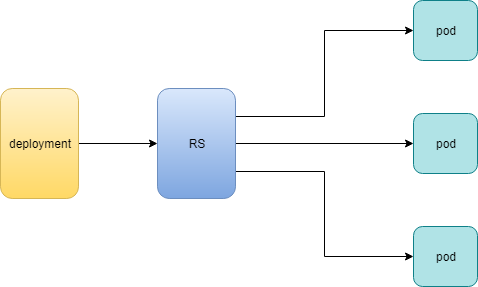

The diagram above was exported from draw.io. Its source (the exported page's mxGraphModel, read from the mxfile embedded in the PNG):
<mxGraphModel dx="1086" dy="808" grid="0" gridSize="10" guides="1" tooltips="1" connect="1" arrows="1" fold="1" page="1" pageScale="1" pageWidth="850" pageHeight="1100" math="0" shadow="0">
  <root>
    <mxCell id="0" />
    <mxCell id="1" parent="0" />
    <mxCell id="zhE29DqZS3xH0HB5s216-2" style="edgeStyle=orthogonalEdgeStyle;rounded=0;orthogonalLoop=1;jettySize=auto;html=1;exitX=1;exitY=0.25;exitDx=0;exitDy=0;entryX=0;entryY=0.5;entryDx=0;entryDy=0;" parent="1" source="3zTTtVtzhwUnWcP0esy1-2" target="3zTTtVtzhwUnWcP0esy1-4" edge="1">
      <mxGeometry relative="1" as="geometry" />
    </mxCell>
    <mxCell id="zhE29DqZS3xH0HB5s216-3" style="edgeStyle=orthogonalEdgeStyle;rounded=0;orthogonalLoop=1;jettySize=auto;html=1;exitX=1;exitY=0.5;exitDx=0;exitDy=0;entryX=0;entryY=0.5;entryDx=0;entryDy=0;" parent="1" source="3zTTtVtzhwUnWcP0esy1-2" target="3zTTtVtzhwUnWcP0esy1-5" edge="1">
      <mxGeometry relative="1" as="geometry" />
    </mxCell>
    <mxCell id="zhE29DqZS3xH0HB5s216-4" style="edgeStyle=orthogonalEdgeStyle;rounded=0;orthogonalLoop=1;jettySize=auto;html=1;exitX=1;exitY=0.75;exitDx=0;exitDy=0;entryX=0;entryY=0.5;entryDx=0;entryDy=0;" parent="1" source="3zTTtVtzhwUnWcP0esy1-2" target="zhE29DqZS3xH0HB5s216-1" edge="1">
      <mxGeometry relative="1" as="geometry" />
    </mxCell>
    <mxCell id="3zTTtVtzhwUnWcP0esy1-2" value="RS" style="rounded=1;whiteSpace=wrap;html=1;labelPosition=center;verticalLabelPosition=middle;align=center;verticalAlign=middle;fillColor=#dae8fc;strokeColor=#6c8ebf;gradientColor=#7ea6e0;" parent="1" vertex="1">
      <mxGeometry x="252" y="370" width="78" height="110" as="geometry" />
    </mxCell>
    <mxCell id="3zTTtVtzhwUnWcP0esy1-4" value="pod" style="rounded=1;whiteSpace=wrap;html=1;fillColor=#b0e3e6;strokeColor=#0e8088;" parent="1" vertex="1">
      <mxGeometry x="508" y="282" width="64" height="60" as="geometry" />
    </mxCell>
    <mxCell id="3zTTtVtzhwUnWcP0esy1-5" value="pod" style="rounded=1;whiteSpace=wrap;html=1;fillColor=#b0e3e6;strokeColor=#0e8088;" parent="1" vertex="1">
      <mxGeometry x="508" y="395" width="64" height="60" as="geometry" />
    </mxCell>
    <mxCell id="zhE29DqZS3xH0HB5s216-1" value="pod" style="rounded=1;whiteSpace=wrap;html=1;fillColor=#b0e3e6;strokeColor=#0e8088;" parent="1" vertex="1">
      <mxGeometry x="508" y="508" width="64" height="60" as="geometry" />
    </mxCell>
    <mxCell id="zhE29DqZS3xH0HB5s216-6" style="edgeStyle=orthogonalEdgeStyle;rounded=0;orthogonalLoop=1;jettySize=auto;html=1;exitX=1;exitY=0.5;exitDx=0;exitDy=0;" parent="1" source="zhE29DqZS3xH0HB5s216-5" target="3zTTtVtzhwUnWcP0esy1-2" edge="1">
      <mxGeometry relative="1" as="geometry" />
    </mxCell>
    <mxCell id="zhE29DqZS3xH0HB5s216-5" value="deployment" style="rounded=1;whiteSpace=wrap;html=1;labelPosition=center;verticalLabelPosition=middle;align=center;verticalAlign=middle;fillColor=#fff2cc;strokeColor=#d6b656;gradientColor=#ffd966;" parent="1" vertex="1">
      <mxGeometry x="95" y="370" width="78" height="110" as="geometry" />
    </mxCell>
  </root>
</mxGraphModel>